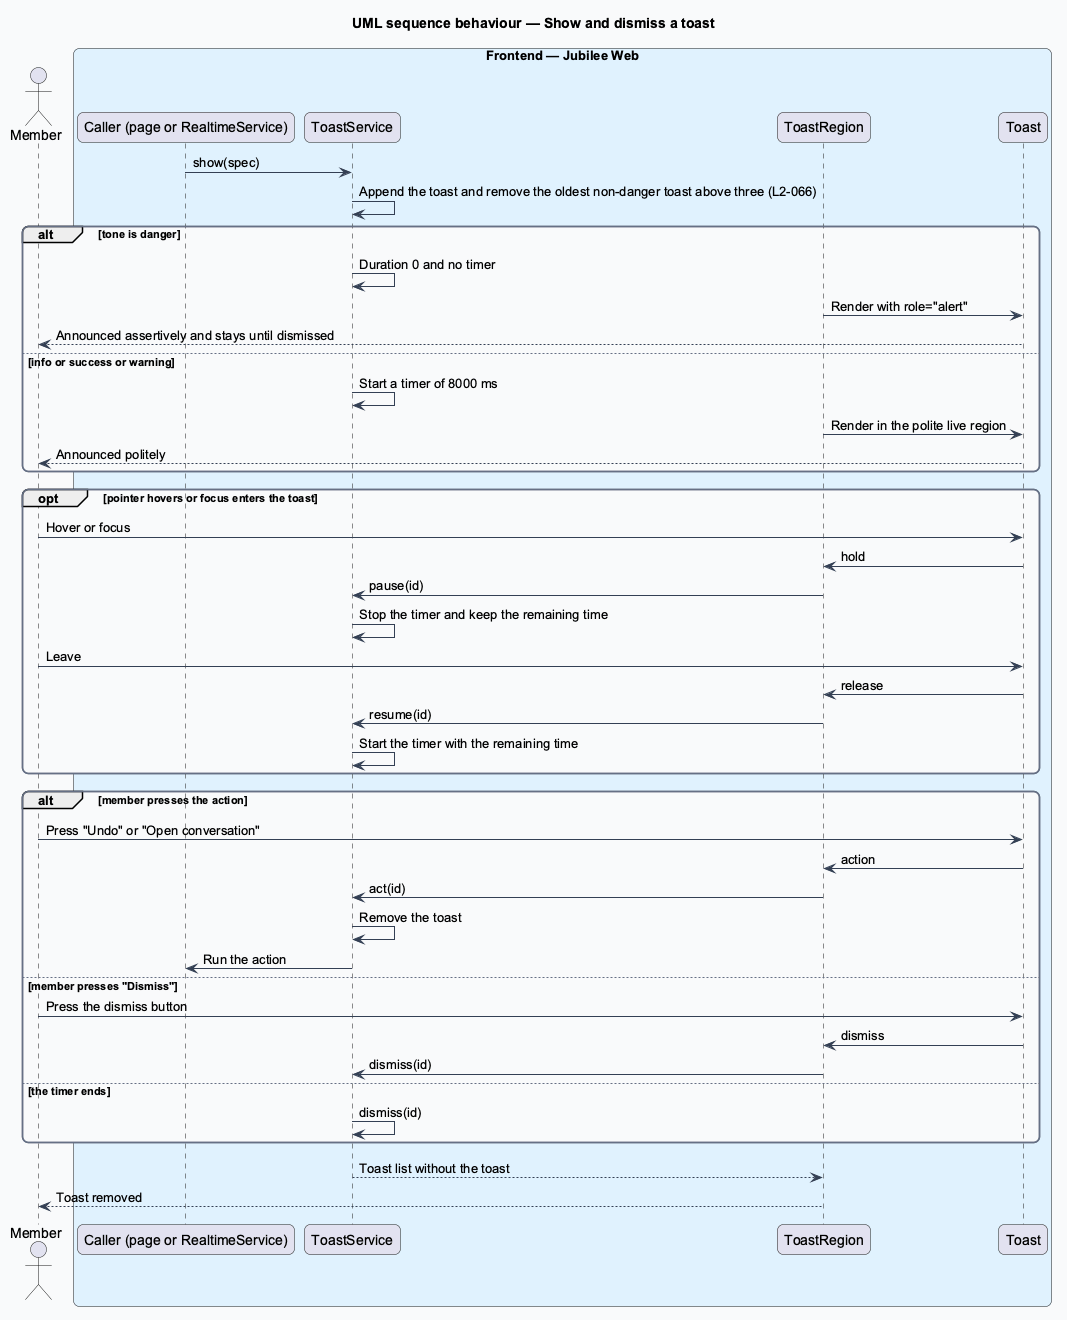

The diagram above was rendered by PlantUML. Its source (embedded in the PNG):
@startuml
title UML sequence behaviour — Show and dismiss a toast
skinparam backgroundColor #FFFFFF
skinparam shadowing false
skinparam roundcorner 12
skinparam defaultFontName Arial
skinparam ArrowColor #344054
skinparam rectangle {
  BorderColor #344054
  FontColor #101828
}
skinparam package {
  BorderColor #667085
  FontColor #101828
  BackgroundColor #F9FAFB
}
actor "Member" as member
box "Frontend — Jubilee Web" #E0F2FE
  participant "Caller (page or RealtimeService)" as caller
  participant "ToastService" as service
  participant "ToastRegion" as region
  participant "Toast" as toast
end box
caller -> service : show(spec)
service -> service : Append the toast and remove the oldest non-danger toast above three (L2-066)
alt tone is danger
  service -> service : Duration 0 and no timer
  region -> toast : Render with role="alert"
  toast --> member : Announced assertively and stays until dismissed
else info or success or warning
  service -> service : Start a timer of 8000 ms
  region -> toast : Render in the polite live region
  toast --> member : Announced politely
end
opt pointer hovers or focus enters the toast
  member -> toast : Hover or focus
  toast -> region : hold
  region -> service : pause(id)
  service -> service : Stop the timer and keep the remaining time
  member -> toast : Leave
  toast -> region : release
  region -> service : resume(id)
  service -> service : Start the timer with the remaining time
end
alt member presses the action
  member -> toast : Press "Undo" or "Open conversation"
  toast -> region : action
  region -> service : act(id)
  service -> service : Remove the toast
  service -> caller : Run the action
else member presses "Dismiss"
  member -> toast : Press the dismiss button
  toast -> region : dismiss
  region -> service : dismiss(id)
else the timer ends
  service -> service : dismiss(id)
end
service --> region : Toast list without the toast
region --> member : Toast removed
@enduml